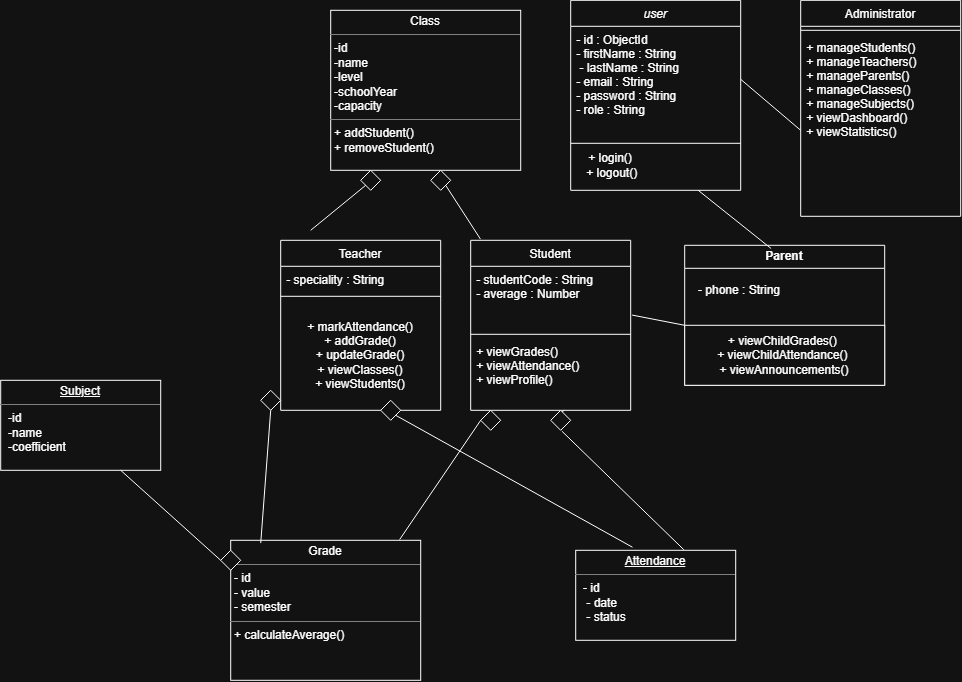

The diagram above was exported from draw.io. Its source (the exported page's mxGraphModel, read from the mxfile embedded in the PNG):
<mxGraphModel dx="2403" dy="705" grid="1" gridSize="10" guides="1" tooltips="1" connect="1" arrows="1" fold="1" page="1" pageScale="1" pageWidth="827" pageHeight="1169" math="0" shadow="0">
  <root>
    <mxCell id="WIyWlLk6GJQsqaUBKTNV-0" />
    <mxCell id="WIyWlLk6GJQsqaUBKTNV-1" parent="WIyWlLk6GJQsqaUBKTNV-0" />
    <mxCell id="zkfFHV4jXpPFQw0GAbJ--0" parent="WIyWlLk6GJQsqaUBKTNV-1" style="swimlane;fontStyle=2;align=center;verticalAlign=top;childLayout=stackLayout;horizontal=1;startSize=26;horizontalStack=0;resizeParent=1;resizeLast=0;collapsible=1;marginBottom=0;rounded=0;shadow=0;strokeWidth=1;" value="user" vertex="1">
      <mxGeometry height="190" width="170" x="220" y="130" as="geometry">
        <mxRectangle height="26" width="160" x="220" y="120" as="alternateBounds" />
      </mxGeometry>
    </mxCell>
    <mxCell id="zkfFHV4jXpPFQw0GAbJ--1" parent="zkfFHV4jXpPFQw0GAbJ--0" style="text;align=left;verticalAlign=top;spacingLeft=4;spacingRight=4;overflow=hidden;rotatable=0;points=[[0,0.5],[1,0.5]];portConstraint=eastwest;" value="- id : ObjectId &#10;- firstName : String&#10; - lastName : String &#10;- email : String&#10;- password : String&#10;- role : String" vertex="1">
      <mxGeometry height="94" width="170" y="26" as="geometry" />
    </mxCell>
    <mxCell id="zkfFHV4jXpPFQw0GAbJ--2" parent="zkfFHV4jXpPFQw0GAbJ--0" style="text;align=left;verticalAlign=top;spacingLeft=4;spacingRight=4;overflow=hidden;rotatable=0;points=[[0,0.5],[1,0.5]];portConstraint=eastwest;rounded=0;shadow=0;html=0;" value="&#10;" vertex="1">
      <mxGeometry height="22" width="170" y="120" as="geometry" />
    </mxCell>
    <mxCell id="zkfFHV4jXpPFQw0GAbJ--4" parent="zkfFHV4jXpPFQw0GAbJ--0" style="line;html=1;strokeWidth=1;align=left;verticalAlign=middle;spacingTop=-1;spacingLeft=3;spacingRight=3;rotatable=0;labelPosition=right;points=[];portConstraint=eastwest;" value="" vertex="1">
      <mxGeometry height="2" width="170" y="142" as="geometry" />
    </mxCell>
    <mxCell id="zkfFHV4jXpPFQw0GAbJ--6" parent="WIyWlLk6GJQsqaUBKTNV-1" style="swimlane;fontStyle=0;align=center;verticalAlign=top;childLayout=stackLayout;horizontal=1;startSize=26;horizontalStack=0;resizeParent=1;resizeLast=0;collapsible=1;marginBottom=0;rounded=0;shadow=0;strokeWidth=1;" value="Student" vertex="1">
      <mxGeometry height="170" width="160" x="120" y="370" as="geometry">
        <mxRectangle height="26" width="160" x="130" y="380" as="alternateBounds" />
      </mxGeometry>
    </mxCell>
    <mxCell id="zkfFHV4jXpPFQw0GAbJ--7" parent="zkfFHV4jXpPFQw0GAbJ--6" style="text;align=left;verticalAlign=top;spacingLeft=4;spacingRight=4;overflow=hidden;rotatable=0;points=[[0,0.5],[1,0.5]];portConstraint=eastwest;" value="- studentCode : String&#10;- average : Number" vertex="1">
      <mxGeometry height="64" width="160" y="26" as="geometry" />
    </mxCell>
    <mxCell id="zkfFHV4jXpPFQw0GAbJ--9" parent="zkfFHV4jXpPFQw0GAbJ--6" style="line;html=1;strokeWidth=1;align=left;verticalAlign=middle;spacingTop=-1;spacingLeft=3;spacingRight=3;rotatable=0;labelPosition=right;points=[];portConstraint=eastwest;" value="" vertex="1">
      <mxGeometry height="8" width="160" y="90" as="geometry" />
    </mxCell>
    <mxCell id="zkfFHV4jXpPFQw0GAbJ--11" parent="zkfFHV4jXpPFQw0GAbJ--6" style="text;align=left;verticalAlign=top;spacingLeft=4;spacingRight=4;overflow=hidden;rotatable=0;points=[[0,0.5],[1,0.5]];portConstraint=eastwest;" value="+ viewGrades()&#10;+ viewAttendance()&#10;+ viewProfile()" vertex="1">
      <mxGeometry height="72" width="160" y="98" as="geometry" />
    </mxCell>
    <mxCell id="zkfFHV4jXpPFQw0GAbJ--13" parent="WIyWlLk6GJQsqaUBKTNV-1" style="swimlane;fontStyle=0;align=center;verticalAlign=top;childLayout=stackLayout;horizontal=1;startSize=26;horizontalStack=0;resizeParent=1;resizeLast=0;collapsible=1;marginBottom=0;rounded=0;shadow=0;strokeWidth=1;" value="Teacher" vertex="1">
      <mxGeometry height="170" width="160" x="-70" y="370" as="geometry">
        <mxRectangle height="26" width="170" x="340" y="380" as="alternateBounds" />
      </mxGeometry>
    </mxCell>
    <mxCell id="zkfFHV4jXpPFQw0GAbJ--14" parent="zkfFHV4jXpPFQw0GAbJ--13" style="text;align=left;verticalAlign=top;spacingLeft=4;spacingRight=4;overflow=hidden;rotatable=0;points=[[0,0.5],[1,0.5]];portConstraint=eastwest;" value="- speciality : String" vertex="1">
      <mxGeometry height="26" width="160" y="26" as="geometry" />
    </mxCell>
    <mxCell id="zkfFHV4jXpPFQw0GAbJ--15" parent="zkfFHV4jXpPFQw0GAbJ--13" style="line;html=1;strokeWidth=1;align=left;verticalAlign=middle;spacingTop=-1;spacingLeft=3;spacingRight=3;rotatable=0;labelPosition=right;points=[];portConstraint=eastwest;" value="" vertex="1">
      <mxGeometry height="8" width="160" y="52" as="geometry" />
    </mxCell>
    <mxCell id="SCZz-Z2yMS0ruYSLe1Jk-2" parent="zkfFHV4jXpPFQw0GAbJ--13" style="text;html=1;whiteSpace=wrap;strokeColor=none;fillColor=none;align=center;verticalAlign=middle;rounded=0;" value="+ markAttendance()&lt;div&gt;+ addGrade()&lt;br&gt;+ updateGrade()&lt;br&gt;+ viewClasses()&lt;br&gt;+ viewStudents()&lt;/div&gt;" vertex="1">
      <mxGeometry height="110" width="160" y="60" as="geometry" />
    </mxCell>
    <mxCell id="zkfFHV4jXpPFQw0GAbJ--17" parent="WIyWlLk6GJQsqaUBKTNV-1" style="swimlane;fontStyle=0;align=center;verticalAlign=top;childLayout=stackLayout;horizontal=1;startSize=26;horizontalStack=0;resizeParent=1;resizeLast=0;collapsible=1;marginBottom=0;rounded=0;shadow=0;strokeWidth=1;" value="Administrator" vertex="1">
      <mxGeometry height="216" width="160" x="450" y="130" as="geometry">
        <mxRectangle height="26" width="160" x="550" y="140" as="alternateBounds" />
      </mxGeometry>
    </mxCell>
    <mxCell id="zkfFHV4jXpPFQw0GAbJ--23" parent="zkfFHV4jXpPFQw0GAbJ--17" style="line;html=1;strokeWidth=1;align=left;verticalAlign=middle;spacingTop=-1;spacingLeft=3;spacingRight=3;rotatable=0;labelPosition=right;points=[];portConstraint=eastwest;" value="" vertex="1">
      <mxGeometry height="8" width="160" y="26" as="geometry" />
    </mxCell>
    <mxCell id="zkfFHV4jXpPFQw0GAbJ--25" parent="zkfFHV4jXpPFQw0GAbJ--17" style="text;align=left;verticalAlign=top;spacingLeft=4;spacingRight=4;overflow=hidden;rotatable=0;points=[[0,0.5],[1,0.5]];portConstraint=eastwest;" value="+ manageStudents()&#10;+ manageTeachers()&#10;+ manageParents()&#10;+ manageClasses()&#10;+ manageSubjects()&#10;+ viewDashboard()&#10;+ viewStatistics()" vertex="1">
      <mxGeometry width="160" y="34" as="geometry" />
    </mxCell>
    <mxCell id="SCZz-Z2yMS0ruYSLe1Jk-0" parent="WIyWlLk6GJQsqaUBKTNV-1" style="text;html=1;whiteSpace=wrap;strokeColor=none;fillColor=none;align=center;verticalAlign=middle;rounded=0;" value="+ login()&lt;div&gt;&amp;nbsp;+ logout()&lt;/div&gt;" vertex="1">
      <mxGeometry height="30" width="60" x="230" y="280" as="geometry" />
    </mxCell>
    <mxCell id="SCZz-Z2yMS0ruYSLe1Jk-3" parent="WIyWlLk6GJQsqaUBKTNV-1" style="swimlane;whiteSpace=wrap;html=1;" value="Parent" vertex="1">
      <mxGeometry height="140" width="200" x="334" y="375" as="geometry" />
    </mxCell>
    <mxCell id="SCZz-Z2yMS0ruYSLe1Jk-4" parent="SCZz-Z2yMS0ruYSLe1Jk-3" style="text;html=1;whiteSpace=wrap;strokeColor=none;fillColor=none;align=center;verticalAlign=middle;rounded=0;" value="- phone : String" vertex="1">
      <mxGeometry height="30" width="110" y="30" as="geometry" />
    </mxCell>
    <mxCell id="SCZz-Z2yMS0ruYSLe1Jk-6" parent="SCZz-Z2yMS0ruYSLe1Jk-3" style="html=1;whiteSpace=wrap;" value="+ viewChildGrades()&amp;nbsp;&lt;div&gt;+ viewChildAttendance()&amp;nbsp;&lt;/div&gt;&lt;div&gt;+ viewAnnouncements()&lt;/div&gt;" vertex="1">
      <mxGeometry height="60" width="200" y="80" as="geometry" />
    </mxCell>
    <mxCell id="SCZz-Z2yMS0ruYSLe1Jk-12" parent="WIyWlLk6GJQsqaUBKTNV-1" style="verticalAlign=top;align=left;overflow=fill;html=1;whiteSpace=wrap;" value="&lt;p style=&quot;margin:0px;margin-top:4px;text-align:center;&quot;&gt;Class&lt;/p&gt;&lt;hr size=&quot;1&quot; style=&quot;border-style:solid;&quot;&gt;&lt;p style=&quot;margin:0px;margin-left:4px;&quot;&gt;-id&lt;/p&gt;&lt;p style=&quot;margin:0px;margin-left:4px;&quot;&gt;-name&lt;/p&gt;&lt;p style=&quot;margin:0px;margin-left:4px;&quot;&gt;-level&lt;/p&gt;&lt;p style=&quot;margin:0px;margin-left:4px;&quot;&gt;-schoolYear&lt;/p&gt;&lt;p style=&quot;margin:0px;margin-left:4px;&quot;&gt;-capacity&lt;/p&gt;&lt;hr size=&quot;1&quot; style=&quot;border-style:solid;&quot;&gt;&lt;p style=&quot;margin:0px;margin-left:4px;&quot;&gt;+ addStudent()&amp;nbsp;&lt;/p&gt;&lt;p style=&quot;margin:0px;margin-left:4px;&quot;&gt;+ removeStudent()&lt;/p&gt;" vertex="1">
      <mxGeometry height="160" width="190" x="-20" y="140" as="geometry" />
    </mxCell>
    <mxCell id="SCZz-Z2yMS0ruYSLe1Jk-13" parent="WIyWlLk6GJQsqaUBKTNV-1" style="verticalAlign=top;align=left;overflow=fill;html=1;whiteSpace=wrap;" value="&lt;p style=&quot;margin:0px;margin-top:4px;text-align:center;text-decoration:underline;&quot;&gt;Subject&lt;/p&gt;&lt;hr size=&quot;1&quot; style=&quot;border-style:solid;&quot;&gt;&lt;p style=&quot;margin:0px;margin-left:8px;&quot;&gt;-id&lt;/p&gt;&lt;p style=&quot;margin:0px;margin-left:8px;&quot;&gt;-name&lt;/p&gt;&lt;p style=&quot;margin:0px;margin-left:8px;&quot;&gt;-coefficient&lt;/p&gt;" vertex="1">
      <mxGeometry height="90" width="160" x="-350" y="510" as="geometry" />
    </mxCell>
    <mxCell id="SCZz-Z2yMS0ruYSLe1Jk-14" parent="WIyWlLk6GJQsqaUBKTNV-1" style="verticalAlign=top;align=left;overflow=fill;html=1;whiteSpace=wrap;" value="&lt;p style=&quot;margin:0px;margin-top:4px;text-align:center;text-decoration:underline;&quot;&gt;Attendance&lt;/p&gt;&lt;hr size=&quot;1&quot; style=&quot;border-style:solid;&quot;&gt;&lt;p style=&quot;margin:0px;margin-left:8px;&quot;&gt;- id&lt;/p&gt;&lt;p style=&quot;margin:0px;margin-left:8px;&quot;&gt;&amp;nbsp;- date&lt;/p&gt;&lt;p style=&quot;margin:0px;margin-left:8px;&quot;&gt;&amp;nbsp;- status&lt;/p&gt;" vertex="1">
      <mxGeometry height="90" width="160" x="225" y="680" as="geometry" />
    </mxCell>
    <mxCell id="SCZz-Z2yMS0ruYSLe1Jk-15" parent="WIyWlLk6GJQsqaUBKTNV-1" style="verticalAlign=top;align=left;overflow=fill;html=1;whiteSpace=wrap;" value="&lt;p style=&quot;margin:0px;margin-top:4px;text-align:center;&quot;&gt;Grade&lt;/p&gt;&lt;hr size=&quot;1&quot; style=&quot;border-style:solid;&quot;&gt;&lt;p style=&quot;margin:0px;margin-left:4px;&quot;&gt;- id&amp;nbsp;&lt;/p&gt;&lt;p style=&quot;margin:0px;margin-left:4px;&quot;&gt;- value&amp;nbsp;&lt;/p&gt;&lt;p style=&quot;margin:0px;margin-left:4px;&quot;&gt;- semester&lt;/p&gt;&lt;hr size=&quot;1&quot; style=&quot;border-style:solid;&quot;&gt;&lt;p style=&quot;margin:0px;margin-left:4px;&quot;&gt;+ calculateAverage()&lt;/p&gt;" vertex="1">
      <mxGeometry height="140" width="190" x="-120" y="670" as="geometry" />
    </mxCell>
    <mxCell id="UxXgf4aRpa_GrxaLnUCd-3" parent="WIyWlLk6GJQsqaUBKTNV-1" style="rhombus;aspect=fixed;" value="" vertex="1">
      <mxGeometry height="20" width="20" x="10" y="300" as="geometry" />
    </mxCell>
    <mxCell id="UxXgf4aRpa_GrxaLnUCd-4" edge="1" parent="WIyWlLk6GJQsqaUBKTNV-1" style="endArrow=none;html=1;rounded=0;align=center;verticalAlign=bottom;labelBackgroundColor=none;entryX=0;entryY=1;entryDx=0;entryDy=0;" target="UxXgf4aRpa_GrxaLnUCd-3" value="">
      <mxGeometry relative="1" as="geometry">
        <mxPoint x="-40" y="360" as="sourcePoint" />
        <mxPoint x="-30" y="247.9999999999999" as="targetPoint" />
      </mxGeometry>
    </mxCell>
    <mxCell id="UxXgf4aRpa_GrxaLnUCd-5" edge="1" parent="WIyWlLk6GJQsqaUBKTNV-1" style="endArrow=none;html=1;rounded=0;align=center;verticalAlign=bottom;labelBackgroundColor=none;entryX=0;entryY=0.75;entryDx=0;entryDy=0;exitX=0;exitY=0.75;exitDx=0;exitDy=0;" value="">
      <mxGeometry relative="1" as="geometry">
        <mxPoint x="-110" y="245.9999999999999" as="sourcePoint" />
        <mxPoint x="-110" y="245.9999999999999" as="targetPoint" />
      </mxGeometry>
    </mxCell>
    <mxCell id="UxXgf4aRpa_GrxaLnUCd-6" edge="1" parent="WIyWlLk6GJQsqaUBKTNV-1" source="SCZz-Z2yMS0ruYSLe1Jk-15" style="endArrow=none;html=1;rounded=0;align=center;verticalAlign=bottom;labelBackgroundColor=none;entryX=0;entryY=0.75;entryDx=0;entryDy=0;exitX=0.158;exitY=0.02;exitDx=0;exitDy=0;exitPerimeter=0;" value="">
      <mxGeometry relative="1" as="geometry">
        <mxPoint x="-90" y="652.0000000000001" as="sourcePoint" />
        <mxPoint x="-80" y="540" as="targetPoint" />
      </mxGeometry>
    </mxCell>
    <mxCell id="UxXgf4aRpa_GrxaLnUCd-8" edge="1" parent="WIyWlLk6GJQsqaUBKTNV-1" source="UxXgf4aRpa_GrxaLnUCd-9" style="endArrow=none;html=1;rounded=0;align=center;verticalAlign=bottom;labelBackgroundColor=none;entryX=0.061;entryY=-0.007;entryDx=0;entryDy=0;entryPerimeter=0;exitX=1;exitY=1;exitDx=0;exitDy=0;" target="zkfFHV4jXpPFQw0GAbJ--6" value="">
      <mxGeometry relative="1" as="geometry">
        <mxPoint x="100" y="320" as="sourcePoint" />
        <mxPoint x="35" y="330" as="targetPoint" />
      </mxGeometry>
    </mxCell>
    <mxCell id="UxXgf4aRpa_GrxaLnUCd-9" parent="WIyWlLk6GJQsqaUBKTNV-1" style="rhombus;aspect=fixed;" value="" vertex="1">
      <mxGeometry height="20" width="20" x="80" y="300" as="geometry" />
    </mxCell>
    <mxCell id="UxXgf4aRpa_GrxaLnUCd-10" parent="WIyWlLk6GJQsqaUBKTNV-1" style="rhombus;aspect=fixed;" value="" vertex="1">
      <mxGeometry height="20" width="20" x="-90" y="520" as="geometry" />
    </mxCell>
    <mxCell id="UxXgf4aRpa_GrxaLnUCd-11" parent="WIyWlLk6GJQsqaUBKTNV-1" style="rhombus;aspect=fixed;" value="" vertex="1">
      <mxGeometry height="20" width="20" x="130" y="540" as="geometry" />
    </mxCell>
    <mxCell id="UxXgf4aRpa_GrxaLnUCd-12" edge="1" parent="WIyWlLk6GJQsqaUBKTNV-1" source="SCZz-Z2yMS0ruYSLe1Jk-15" style="endArrow=none;html=1;rounded=0;align=center;verticalAlign=bottom;labelBackgroundColor=none;entryX=0;entryY=0.5;entryDx=0;entryDy=0;exitX=0.889;exitY=-0.005;exitDx=0;exitDy=0;exitPerimeter=0;" target="UxXgf4aRpa_GrxaLnUCd-11" value="">
      <mxGeometry relative="1" as="geometry">
        <mxPoint x="-90" y="583" as="sourcePoint" />
        <mxPoint x="-80" y="550" as="targetPoint" />
      </mxGeometry>
    </mxCell>
    <mxCell id="UxXgf4aRpa_GrxaLnUCd-14" edge="1" parent="WIyWlLk6GJQsqaUBKTNV-1" source="UxXgf4aRpa_GrxaLnUCd-15" style="endArrow=none;html=1;rounded=0;align=center;verticalAlign=bottom;labelBackgroundColor=none;entryX=0.561;entryY=1.045;entryDx=0;entryDy=0;exitX=0.676;exitY=-0.006;exitDx=0;exitDy=0;exitPerimeter=0;entryPerimeter=0;" target="zkfFHV4jXpPFQw0GAbJ--11" value="">
      <mxGeometry relative="1" as="geometry">
        <mxPoint x="200" y="583" as="sourcePoint" />
        <mxPoint x="210" y="550" as="targetPoint" />
      </mxGeometry>
    </mxCell>
    <mxCell id="UxXgf4aRpa_GrxaLnUCd-16" edge="1" parent="WIyWlLk6GJQsqaUBKTNV-1" source="SCZz-Z2yMS0ruYSLe1Jk-14" style="endArrow=none;html=1;rounded=0;align=center;verticalAlign=bottom;labelBackgroundColor=none;entryX=0.561;entryY=1.045;entryDx=0;entryDy=0;exitX=0.676;exitY=-0.006;exitDx=0;exitDy=0;exitPerimeter=0;entryPerimeter=0;" target="UxXgf4aRpa_GrxaLnUCd-15" value="">
      <mxGeometry relative="1" as="geometry">
        <mxPoint x="218" y="579" as="sourcePoint" />
        <mxPoint x="210" y="543" as="targetPoint" />
      </mxGeometry>
    </mxCell>
    <mxCell id="UxXgf4aRpa_GrxaLnUCd-15" parent="WIyWlLk6GJQsqaUBKTNV-1" style="rhombus;aspect=fixed;" value="" vertex="1">
      <mxGeometry height="20" width="20" x="200" y="540" as="geometry" />
    </mxCell>
    <mxCell id="UxXgf4aRpa_GrxaLnUCd-17" parent="WIyWlLk6GJQsqaUBKTNV-1" style="rhombus;aspect=fixed;" value="" vertex="1">
      <mxGeometry height="20" width="20" x="30" y="530" as="geometry" />
    </mxCell>
    <mxCell id="UxXgf4aRpa_GrxaLnUCd-18" edge="1" parent="WIyWlLk6GJQsqaUBKTNV-1" source="UxXgf4aRpa_GrxaLnUCd-17" style="endArrow=none;html=1;rounded=0;align=center;verticalAlign=bottom;labelBackgroundColor=none;entryX=0.355;entryY=-0.034;entryDx=0;entryDy=0;exitX=1;exitY=1;exitDx=0;exitDy=0;entryPerimeter=0;" target="SCZz-Z2yMS0ruYSLe1Jk-14" value="">
      <mxGeometry relative="1" as="geometry">
        <mxPoint x="100" y="569" as="sourcePoint" />
        <mxPoint x="181" y="550" as="targetPoint" />
      </mxGeometry>
    </mxCell>
    <mxCell id="UxXgf4aRpa_GrxaLnUCd-19" edge="1" parent="WIyWlLk6GJQsqaUBKTNV-1" source="zkfFHV4jXpPFQw0GAbJ--0" style="endArrow=none;html=1;rounded=0;align=center;verticalAlign=bottom;labelBackgroundColor=none;exitX=0.75;exitY=1;exitDx=0;exitDy=0;entryX=0.432;entryY=0.023;entryDx=0;entryDy=0;entryPerimeter=0;" target="SCZz-Z2yMS0ruYSLe1Jk-3" value="">
      <mxGeometry relative="1" as="geometry">
        <mxPoint x="370" y="359" as="sourcePoint" />
        <mxPoint x="420" y="370" as="targetPoint" />
      </mxGeometry>
    </mxCell>
    <mxCell id="UxXgf4aRpa_GrxaLnUCd-22" edge="1" parent="WIyWlLk6GJQsqaUBKTNV-1" source="SCZz-Z2yMS0ruYSLe1Jk-13" style="endArrow=none;html=1;rounded=0;align=center;verticalAlign=bottom;labelBackgroundColor=none;entryX=0;entryY=0.5;entryDx=0;entryDy=0;exitX=0.75;exitY=1;exitDx=0;exitDy=0;" target="UxXgf4aRpa_GrxaLnUCd-21" value="">
      <mxGeometry relative="1" as="geometry">
        <mxPoint x="-230" y="600" as="sourcePoint" />
        <mxPoint x="-129" y="650" as="targetPoint" />
      </mxGeometry>
    </mxCell>
    <mxCell id="UxXgf4aRpa_GrxaLnUCd-21" parent="WIyWlLk6GJQsqaUBKTNV-1" style="rhombus;aspect=fixed;" value="" vertex="1">
      <mxGeometry height="20" width="20" x="-130" y="680" as="geometry" />
    </mxCell>
    <mxCell id="UxXgf4aRpa_GrxaLnUCd-24" edge="1" parent="WIyWlLk6GJQsqaUBKTNV-1" style="endArrow=none;html=1;rounded=0;align=center;verticalAlign=bottom;labelBackgroundColor=none;exitX=0.75;exitY=1;exitDx=0;exitDy=0;" value="">
      <mxGeometry relative="1" as="geometry">
        <mxPoint x="390" y="209" as="sourcePoint" />
        <mxPoint x="450" y="260" as="targetPoint" />
      </mxGeometry>
    </mxCell>
    <mxCell id="UxXgf4aRpa_GrxaLnUCd-25" edge="1" parent="WIyWlLk6GJQsqaUBKTNV-1" source="zkfFHV4jXpPFQw0GAbJ--7" style="endArrow=none;html=1;rounded=0;align=center;verticalAlign=bottom;labelBackgroundColor=none;exitX=1.009;exitY=0.762;exitDx=0;exitDy=0;entryX=0;entryY=0;entryDx=0;entryDy=0;exitPerimeter=0;" target="SCZz-Z2yMS0ruYSLe1Jk-6" value="">
      <mxGeometry relative="1" as="geometry">
        <mxPoint x="290" y="430" as="sourcePoint" />
        <mxPoint x="362" y="488" as="targetPoint" />
      </mxGeometry>
    </mxCell>
  </root>
</mxGraphModel>